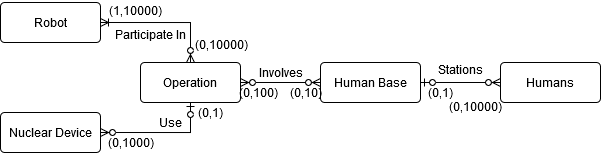

The diagram above was exported from draw.io. Its source (the exported page's mxGraphModel, read from the mxfile embedded in the PNG):
<mxGraphModel dx="716" dy="419" grid="1" gridSize="10" guides="1" tooltips="1" connect="1" arrows="1" fold="1" page="1" pageScale="1" pageWidth="1169" pageHeight="827" math="0" shadow="0">
  <root>
    <mxCell id="0" />
    <mxCell id="1" parent="0" />
    <mxCell id="dHOWS4FKIJbCxSTuBL0j-15" style="edgeStyle=orthogonalEdgeStyle;rounded=0;orthogonalLoop=1;jettySize=auto;html=1;exitX=1;exitY=0.5;exitDx=0;exitDy=0;entryX=0;entryY=0.5;entryDx=0;entryDy=0;startArrow=ERzeroToMany;startFill=1;endArrow=ERzeroToMany;endFill=1;" edge="1" parent="1" source="dHOWS4FKIJbCxSTuBL0j-1" target="dHOWS4FKIJbCxSTuBL0j-2">
      <mxGeometry relative="1" as="geometry" />
    </mxCell>
    <mxCell id="dHOWS4FKIJbCxSTuBL0j-1" value="Operation" style="rounded=1;arcSize=10;whiteSpace=wrap;html=1;align=center;" vertex="1" parent="1">
      <mxGeometry x="520" y="260" width="100" height="40" as="geometry" />
    </mxCell>
    <mxCell id="dHOWS4FKIJbCxSTuBL0j-2" value="Human Base" style="rounded=1;arcSize=10;whiteSpace=wrap;html=1;align=center;" vertex="1" parent="1">
      <mxGeometry x="700" y="260" width="100" height="40" as="geometry" />
    </mxCell>
    <mxCell id="dHOWS4FKIJbCxSTuBL0j-7" style="edgeStyle=orthogonalEdgeStyle;rounded=0;orthogonalLoop=1;jettySize=auto;html=1;exitX=1;exitY=0.5;exitDx=0;exitDy=0;entryX=0.5;entryY=0;entryDx=0;entryDy=0;startArrow=ERoneToMany;startFill=0;endArrow=ERzeroToMany;endFill=1;" edge="1" parent="1" source="dHOWS4FKIJbCxSTuBL0j-3" target="dHOWS4FKIJbCxSTuBL0j-1">
      <mxGeometry relative="1" as="geometry" />
    </mxCell>
    <mxCell id="dHOWS4FKIJbCxSTuBL0j-3" value="Robot" style="rounded=1;arcSize=10;whiteSpace=wrap;html=1;align=center;" vertex="1" parent="1">
      <mxGeometry x="380" y="200" width="100" height="40" as="geometry" />
    </mxCell>
    <mxCell id="dHOWS4FKIJbCxSTuBL0j-8" style="edgeStyle=orthogonalEdgeStyle;rounded=0;orthogonalLoop=1;jettySize=auto;html=1;exitX=1;exitY=0.5;exitDx=0;exitDy=0;entryX=0.5;entryY=1;entryDx=0;entryDy=0;startArrow=ERzeroToMany;startFill=1;endArrow=ERzeroToOne;endFill=1;" edge="1" parent="1" source="dHOWS4FKIJbCxSTuBL0j-4" target="dHOWS4FKIJbCxSTuBL0j-1">
      <mxGeometry relative="1" as="geometry" />
    </mxCell>
    <mxCell id="dHOWS4FKIJbCxSTuBL0j-4" value="Nuclear Device" style="rounded=1;arcSize=10;whiteSpace=wrap;html=1;align=center;" vertex="1" parent="1">
      <mxGeometry x="380" y="310" width="100" height="40" as="geometry" />
    </mxCell>
    <mxCell id="dHOWS4FKIJbCxSTuBL0j-10" value="Use" style="text;html=1;align=center;verticalAlign=middle;resizable=0;points=[];autosize=1;" vertex="1" parent="1">
      <mxGeometry x="530" y="310" width="40" height="20" as="geometry" />
    </mxCell>
    <mxCell id="dHOWS4FKIJbCxSTuBL0j-13" value="Participate In" style="text;html=1;align=center;verticalAlign=middle;resizable=0;points=[];autosize=1;" vertex="1" parent="1">
      <mxGeometry x="490" y="222" width="80" height="20" as="geometry" />
    </mxCell>
    <mxCell id="dHOWS4FKIJbCxSTuBL0j-16" value="Involves" style="text;html=1;align=center;verticalAlign=middle;resizable=0;points=[];autosize=1;" vertex="1" parent="1">
      <mxGeometry x="630" y="260" width="60" height="20" as="geometry" />
    </mxCell>
    <mxCell id="dHOWS4FKIJbCxSTuBL0j-28" style="edgeStyle=orthogonalEdgeStyle;rounded=0;orthogonalLoop=1;jettySize=auto;html=1;exitX=1;exitY=0.5;exitDx=0;exitDy=0;entryX=0;entryY=0.5;entryDx=0;entryDy=0;startArrow=ERzeroToOne;startFill=1;endArrow=ERzeroToMany;endFill=1;" edge="1" parent="1">
      <mxGeometry relative="1" as="geometry">
        <mxPoint x="800" y="280" as="sourcePoint" />
        <mxPoint x="880" y="280" as="targetPoint" />
      </mxGeometry>
    </mxCell>
    <mxCell id="dHOWS4FKIJbCxSTuBL0j-29" value="Humans" style="rounded=1;arcSize=10;whiteSpace=wrap;html=1;align=center;" vertex="1" parent="1">
      <mxGeometry x="880" y="260" width="100" height="40" as="geometry" />
    </mxCell>
    <mxCell id="dHOWS4FKIJbCxSTuBL0j-30" value="Stations" style="text;html=1;align=center;verticalAlign=middle;resizable=0;points=[];autosize=1;" vertex="1" parent="1">
      <mxGeometry x="810" y="257" width="60" height="20" as="geometry" />
    </mxCell>
    <mxCell id="dHOWS4FKIJbCxSTuBL0j-33" value="(1,10000)" style="text;html=1;align=center;verticalAlign=middle;resizable=0;points=[];autosize=1;" vertex="1" parent="1">
      <mxGeometry x="480" y="198" width="70" height="20" as="geometry" />
    </mxCell>
    <mxCell id="dHOWS4FKIJbCxSTuBL0j-34" value="(0,1000)" style="text;html=1;align=center;verticalAlign=middle;resizable=0;points=[];autosize=1;" vertex="1" parent="1">
      <mxGeometry x="480" y="330" width="60" height="20" as="geometry" />
    </mxCell>
    <mxCell id="dHOWS4FKIJbCxSTuBL0j-35" value="(0,1)" style="text;html=1;align=center;verticalAlign=middle;resizable=0;points=[];autosize=1;" vertex="1" parent="1">
      <mxGeometry x="570" y="300" width="40" height="20" as="geometry" />
    </mxCell>
    <mxCell id="dHOWS4FKIJbCxSTuBL0j-36" value="(0,10000)" style="text;html=1;align=center;verticalAlign=middle;resizable=0;points=[];autosize=1;" vertex="1" parent="1">
      <mxGeometry x="566" y="232" width="70" height="20" as="geometry" />
    </mxCell>
    <mxCell id="dHOWS4FKIJbCxSTuBL0j-37" value="(0,100)" style="text;html=1;align=center;verticalAlign=middle;resizable=0;points=[];autosize=1;" vertex="1" parent="1">
      <mxGeometry x="613" y="280" width="50" height="20" as="geometry" />
    </mxCell>
    <mxCell id="dHOWS4FKIJbCxSTuBL0j-38" value="(0,10)" style="text;html=1;align=center;verticalAlign=middle;resizable=0;points=[];autosize=1;" vertex="1" parent="1">
      <mxGeometry x="660" y="280" width="50" height="20" as="geometry" />
    </mxCell>
    <mxCell id="dHOWS4FKIJbCxSTuBL0j-39" value="(0,1)" style="text;html=1;align=center;verticalAlign=middle;resizable=0;points=[];autosize=1;" vertex="1" parent="1">
      <mxGeometry x="800" y="280" width="40" height="20" as="geometry" />
    </mxCell>
    <mxCell id="dHOWS4FKIJbCxSTuBL0j-40" value="(0,10000)" style="text;html=1;align=center;verticalAlign=middle;resizable=0;points=[];autosize=1;" vertex="1" parent="1">
      <mxGeometry x="820" y="294" width="70" height="20" as="geometry" />
    </mxCell>
  </root>
</mxGraphModel>